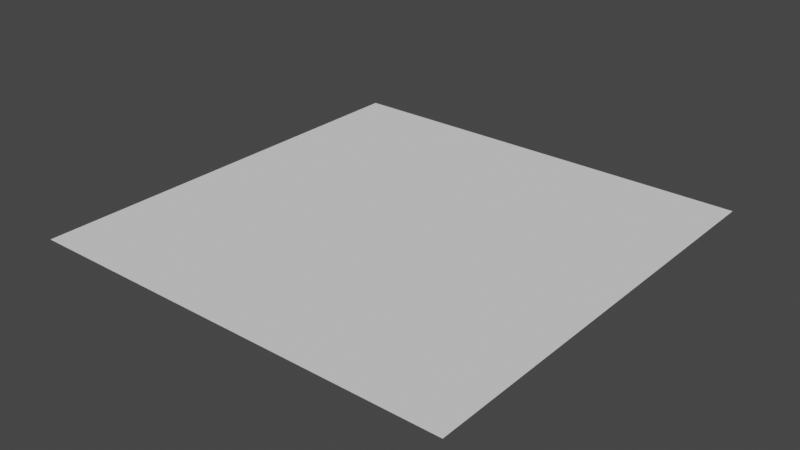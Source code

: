 # Source: planeZ.blend  (saved by Blender 3.4.6; exported with 4.5.12 LTS)
import bpy
from mathutils import Matrix  # noqa: F401  (used for matrix-valued properties, if any)

bpy.ops.wm.read_factory_settings(use_empty=True)
scene = bpy.context.scene
scene.name = 'Scene'

# ---- collections
col_collection = bpy.data.collections.new('Collection'); scene.collection.children.link(col_collection)

# ---- world
world_world = bpy.data.worlds.new('World'); scene.world = world_world
world_world.use_nodes = True; world_world.node_tree.nodes.clear()
_N = world_world.node_tree.nodes; _L = world_world.node_tree.links
n0 = _N.new('ShaderNodeOutputWorld'); n0.name = 'World Output'; n0.location = (300, 300)
n1 = _N.new('ShaderNodeBackground'); n1.name = 'Background'; n1.location = (10, 300)
n1.inputs[0].default_value = (0.05088, 0.05088, 0.05088, 1.0)
_L.new(n1.outputs[0], n0.inputs[0])
n0.is_active_output = True
world_world.color = (0.05088, 0.05088, 0.05088)
world_world.use_sun_shadow = False
world_world.sun_shadow_jitter_overblur = 0.0

# ---- meshes
me_plane = bpy.data.meshes.new('Plane')
me_plane.from_pydata([(1.0, -1.0, -8.742e-08), (-1.0, -1.0, 8.742e-08), (1.0, 1.0, -8.742e-08), (-1.0, 1.0, 8.742e-08)], [], [(0, 1, 3, 2)])
_uv = me_plane.uv_layers.new(name='UVMap')
_uv.uv.foreach_set('vector', [0.0, 0.0, 1.0, 0.0, 1.0, 1.0, 0.0, 1.0])
me_plane.update()

# ---- objects
ob_planez = bpy.data.objects.new('PlaneZ', me_plane)

# ---- transforms, parenting, visibility, modifiers, constraints
ob_planez.location = (0.0, 0.0, 0.0)

# ---- collection membership
col_collection.objects.link(ob_planez)

# ---- scene / render settings (as saved in the file)
scene.frame_start = 1; scene.frame_end = 250; scene.frame_set(1)
scene.render.engine = 'BLENDER_EEVEE_NEXT'
scene.cycles.sampling_pattern = 'TABULATED_SOBOL'
scene.cycles.use_light_tree = False
scene.view_settings.view_transform = 'Filmic'
bpy.context.view_layer.update()

# ---- added for rendering (the .blend has no active camera and no usable light): camera, sun
cam_auto = bpy.data.cameras.new('AutoCamera')
cam_auto.lens = 50.0
cam_auto.sensor_width = 36.0
cam_auto.clip_end = 1000.0
ob_auto_camera = bpy.data.objects.new('AutoCamera', cam_auto)
scene.collection.objects.link(ob_auto_camera)
ob_auto_camera.location = (2.61693, -3.14032, 2.09354)
ob_auto_camera.rotation_euler = (1.09748, -7.21219e-08, 0.694738)
scene.camera = ob_auto_camera
light_auto_sun = bpy.data.lights.new('AutoSun', 'SUN')
light_auto_sun.energy = 3.0
light_auto_sun.angle = 0.0523599
ob_auto_sun = bpy.data.objects.new('AutoSun', light_auto_sun)
scene.collection.objects.link(ob_auto_sun)
ob_auto_sun.rotation_euler = (0.872665, 0.174533, 0.523599)
bpy.context.view_layer.update()
